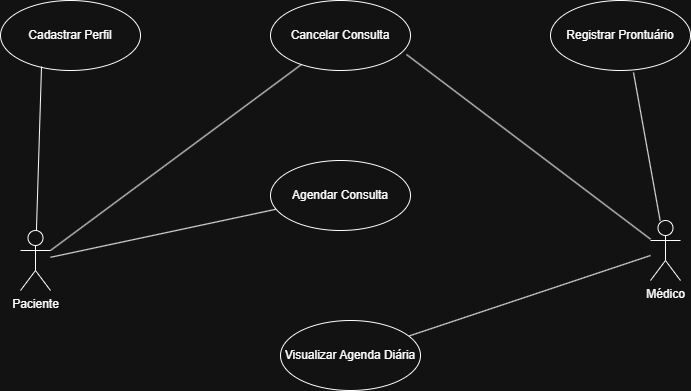

The diagram above was exported from draw.io. Its source (the exported page's mxGraphModel, read from the mxfile embedded in the PNG):
<mxGraphModel dx="1426" dy="751" grid="1" gridSize="10" guides="1" tooltips="1" connect="1" arrows="1" fold="1" page="1" pageScale="1" pageWidth="827" pageHeight="1169" math="0" shadow="0">
  <root>
    <mxCell id="0" />
    <mxCell id="1" parent="0" />
    <mxCell id="fxlIcisW2Ko-odQz2v36-5" edge="1" parent="1" source="wbyVrZFk1AcVn_NRBmMy-1" style="rounded=0;orthogonalLoop=1;jettySize=auto;html=1;endArrow=none;endFill=0;" target="wbyVrZFk1AcVn_NRBmMy-8">
      <mxGeometry relative="1" as="geometry" />
    </mxCell>
    <mxCell id="wbyVrZFk1AcVn_NRBmMy-1" parent="1" style="shape=umlActor;verticalLabelPosition=bottom;verticalAlign=top;html=1;" value="Médico&lt;div&gt;&lt;br&gt;&lt;/div&gt;" vertex="1">
      <mxGeometry height="60" width="30" x="710" y="660" as="geometry" />
    </mxCell>
    <mxCell id="fxlIcisW2Ko-odQz2v36-3" edge="1" parent="1" source="wbyVrZFk1AcVn_NRBmMy-2" style="rounded=0;orthogonalLoop=1;jettySize=auto;html=1;endArrow=none;endFill=0;" target="wbyVrZFk1AcVn_NRBmMy-10">
      <mxGeometry relative="1" as="geometry" />
    </mxCell>
    <mxCell id="wbyVrZFk1AcVn_NRBmMy-2" parent="1" style="shape=umlActor;verticalLabelPosition=bottom;verticalAlign=top;html=1;" value="Paciente&lt;div&gt;&lt;br&gt;&lt;/div&gt;" vertex="1">
      <mxGeometry height="60" width="30" x="80" y="670" as="geometry" />
    </mxCell>
    <mxCell id="wbyVrZFk1AcVn_NRBmMy-7" parent="1" style="ellipse;whiteSpace=wrap;html=1;" value="Registrar Prontuário" vertex="1">
      <mxGeometry height="70" width="140" x="610" y="440" as="geometry" />
    </mxCell>
    <mxCell id="wbyVrZFk1AcVn_NRBmMy-8" parent="1" style="ellipse;whiteSpace=wrap;html=1;" value="Visualizar Agenda Diária" vertex="1">
      <mxGeometry height="70" width="140" x="340" y="760" as="geometry" />
    </mxCell>
    <mxCell id="wbyVrZFk1AcVn_NRBmMy-9" parent="1" style="ellipse;whiteSpace=wrap;html=1;" value="Cadastrar Perfil" vertex="1">
      <mxGeometry height="70" width="140" x="60" y="440" as="geometry" />
    </mxCell>
    <mxCell id="wbyVrZFk1AcVn_NRBmMy-10" parent="1" style="ellipse;whiteSpace=wrap;html=1;" value="&lt;br&gt;Agendar Consulta&lt;div&gt;&lt;br&gt;&lt;/div&gt;" vertex="1">
      <mxGeometry height="70" width="140" x="330" y="600" as="geometry" />
    </mxCell>
    <mxCell id="NXPRN_IWn4QA5fGpOR5a-1" parent="1" style="ellipse;whiteSpace=wrap;html=1;" value="Cancelar Consulta" vertex="1">
      <mxGeometry height="70" width="140" x="330" y="440" as="geometry" />
    </mxCell>
    <mxCell id="fxlIcisW2Ko-odQz2v36-2" edge="1" parent="1" source="wbyVrZFk1AcVn_NRBmMy-2" style="rounded=0;orthogonalLoop=1;jettySize=auto;html=1;entryX=0.293;entryY=0.943;entryDx=0;entryDy=0;entryPerimeter=0;endArrow=none;endFill=0;" target="wbyVrZFk1AcVn_NRBmMy-9">
      <mxGeometry relative="1" as="geometry" />
    </mxCell>
    <mxCell id="fxlIcisW2Ko-odQz2v36-6" edge="1" parent="1" source="wbyVrZFk1AcVn_NRBmMy-1" style="rounded=0;orthogonalLoop=1;jettySize=auto;html=1;entryX=0.593;entryY=1.029;entryDx=0;entryDy=0;entryPerimeter=0;endArrow=none;endFill=0;" target="wbyVrZFk1AcVn_NRBmMy-7">
      <mxGeometry relative="1" as="geometry" />
    </mxCell>
    <mxCell id="fxlIcisW2Ko-odQz2v36-10" edge="1" parent="1" style="endArrow=none;html=1;rounded=0;endFill=0;" target="NXPRN_IWn4QA5fGpOR5a-1" value="">
      <mxGeometry height="50" relative="1" width="50" as="geometry">
        <mxPoint x="110" y="690" as="sourcePoint" />
        <mxPoint x="160" y="640" as="targetPoint" />
      </mxGeometry>
    </mxCell>
    <mxCell id="fxlIcisW2Ko-odQz2v36-12" edge="1" parent="1" source="wbyVrZFk1AcVn_NRBmMy-1" style="endArrow=none;html=1;rounded=0;entryX=0.971;entryY=0.771;entryDx=0;entryDy=0;entryPerimeter=0;endFill=0;" target="NXPRN_IWn4QA5fGpOR5a-1" value="">
      <mxGeometry height="50" relative="1" width="50" as="geometry">
        <mxPoint x="550" y="635" as="sourcePoint" />
        <mxPoint x="600" y="585" as="targetPoint" />
      </mxGeometry>
    </mxCell>
  </root>
</mxGraphModel>